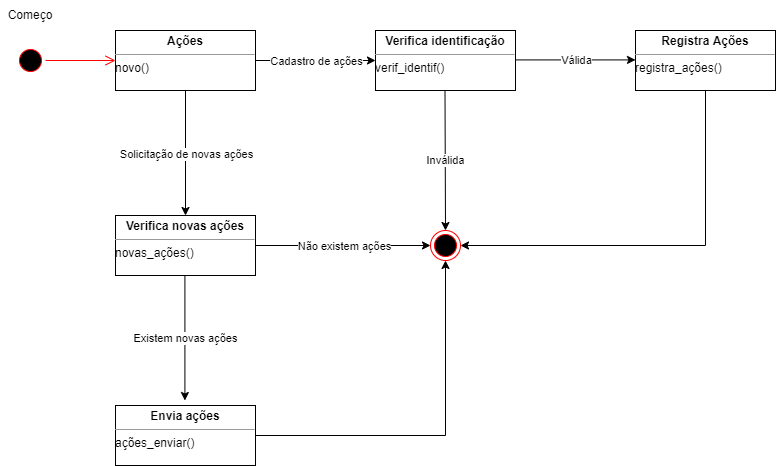

The diagram above was exported from draw.io. Its source (the exported page's mxGraphModel, read from the mxfile embedded in the PNG):
<mxGraphModel dx="702" dy="865" grid="1" gridSize="10" guides="1" tooltips="1" connect="1" arrows="1" fold="1" page="1" pageScale="1" pageWidth="827" pageHeight="1169" math="0" shadow="0">
  <root>
    <mxCell id="0" />
    <mxCell id="1" parent="0" />
    <mxCell id="SkMXOeJGxYFRXR-U_V8C-1" value="" style="ellipse;html=1;shape=startState;fillColor=#000000;strokeColor=#ff0000;" vertex="1" parent="1">
      <mxGeometry x="220" y="400" width="30" height="30" as="geometry" />
    </mxCell>
    <mxCell id="SkMXOeJGxYFRXR-U_V8C-2" value="" style="edgeStyle=orthogonalEdgeStyle;html=1;verticalAlign=bottom;endArrow=open;endSize=8;strokeColor=#ff0000;rounded=0;" edge="1" parent="1" source="SkMXOeJGxYFRXR-U_V8C-1">
      <mxGeometry relative="1" as="geometry">
        <mxPoint x="320" y="415" as="targetPoint" />
      </mxGeometry>
    </mxCell>
    <mxCell id="SkMXOeJGxYFRXR-U_V8C-3" value="&lt;p style=&quot;margin:0px;margin-top:4px;text-align:center;&quot;&gt;&lt;b&gt;Ações&lt;/b&gt;&lt;/p&gt;&lt;hr size=&quot;1&quot;&gt;&lt;div style=&quot;height:2px;&quot;&gt;novo()&lt;/div&gt;" style="verticalAlign=top;align=left;overflow=fill;fontSize=12;fontFamily=Helvetica;html=1;" vertex="1" parent="1">
      <mxGeometry x="320" y="385" width="140" height="60" as="geometry" />
    </mxCell>
    <mxCell id="SkMXOeJGxYFRXR-U_V8C-4" value="&lt;p style=&quot;margin:0px;margin-top:4px;text-align:center;&quot;&gt;&lt;b&gt;Verifica identificação&lt;/b&gt;&lt;/p&gt;&lt;hr size=&quot;1&quot;&gt;&lt;div style=&quot;height:2px;&quot;&gt;verif_identif()&lt;/div&gt;" style="verticalAlign=top;align=left;overflow=fill;fontSize=12;fontFamily=Helvetica;html=1;" vertex="1" parent="1">
      <mxGeometry x="580" y="385" width="140" height="60" as="geometry" />
    </mxCell>
    <mxCell id="SkMXOeJGxYFRXR-U_V8C-5" value="" style="endArrow=classic;html=1;rounded=0;exitX=1;exitY=0.5;exitDx=0;exitDy=0;entryX=0;entryY=0.5;entryDx=0;entryDy=0;" edge="1" parent="1" source="SkMXOeJGxYFRXR-U_V8C-3" target="SkMXOeJGxYFRXR-U_V8C-4">
      <mxGeometry relative="1" as="geometry">
        <mxPoint x="590" y="510" as="sourcePoint" />
        <mxPoint x="710" y="510" as="targetPoint" />
      </mxGeometry>
    </mxCell>
    <mxCell id="SkMXOeJGxYFRXR-U_V8C-6" value="Cadastro de ações" style="edgeLabel;resizable=0;html=1;align=center;verticalAlign=middle;" connectable="0" vertex="1" parent="SkMXOeJGxYFRXR-U_V8C-5">
      <mxGeometry relative="1" as="geometry" />
    </mxCell>
    <mxCell id="SkMXOeJGxYFRXR-U_V8C-7" value="" style="endArrow=classic;html=1;rounded=0;exitX=0.5;exitY=1;exitDx=0;exitDy=0;" edge="1" parent="1" source="SkMXOeJGxYFRXR-U_V8C-3">
      <mxGeometry relative="1" as="geometry">
        <mxPoint x="360" y="560" as="sourcePoint" />
        <mxPoint x="390" y="570" as="targetPoint" />
      </mxGeometry>
    </mxCell>
    <mxCell id="SkMXOeJGxYFRXR-U_V8C-8" value="Solicitação de novas ações" style="edgeLabel;resizable=0;html=1;align=center;verticalAlign=middle;" connectable="0" vertex="1" parent="SkMXOeJGxYFRXR-U_V8C-7">
      <mxGeometry relative="1" as="geometry" />
    </mxCell>
    <mxCell id="SkMXOeJGxYFRXR-U_V8C-9" value="&lt;p style=&quot;margin:0px;margin-top:4px;text-align:center;&quot;&gt;&lt;b&gt;Verifica novas ações&lt;/b&gt;&lt;/p&gt;&lt;hr size=&quot;1&quot;&gt;&lt;div style=&quot;height:2px;&quot;&gt;novas_ações()&lt;/div&gt;" style="verticalAlign=top;align=left;overflow=fill;fontSize=12;fontFamily=Helvetica;html=1;" vertex="1" parent="1">
      <mxGeometry x="320" y="570" width="140" height="60" as="geometry" />
    </mxCell>
    <mxCell id="SkMXOeJGxYFRXR-U_V8C-10" value="&lt;p style=&quot;margin:0px;margin-top:4px;text-align:center;&quot;&gt;&lt;b&gt;Envia ações&lt;/b&gt;&lt;/p&gt;&lt;hr size=&quot;1&quot;&gt;&lt;div style=&quot;height:2px;&quot;&gt;ações_enviar()&lt;/div&gt;" style="verticalAlign=top;align=left;overflow=fill;fontSize=12;fontFamily=Helvetica;html=1;" vertex="1" parent="1">
      <mxGeometry x="320" y="760" width="140" height="60" as="geometry" />
    </mxCell>
    <mxCell id="SkMXOeJGxYFRXR-U_V8C-11" value="&lt;p style=&quot;margin:0px;margin-top:4px;text-align:center;&quot;&gt;&lt;b&gt;Registra Ações&lt;/b&gt;&lt;/p&gt;&lt;hr size=&quot;1&quot;&gt;&lt;div style=&quot;height:2px;&quot;&gt;registra_ações()&lt;/div&gt;" style="verticalAlign=top;align=left;overflow=fill;fontSize=12;fontFamily=Helvetica;html=1;" vertex="1" parent="1">
      <mxGeometry x="840" y="385" width="140" height="60" as="geometry" />
    </mxCell>
    <mxCell id="SkMXOeJGxYFRXR-U_V8C-12" value="" style="endArrow=classic;html=1;rounded=0;exitX=1;exitY=0.5;exitDx=0;exitDy=0;entryX=0;entryY=0.5;entryDx=0;entryDy=0;" edge="1" parent="1" target="SkMXOeJGxYFRXR-U_V8C-16">
      <mxGeometry relative="1" as="geometry">
        <mxPoint x="460" y="600" as="sourcePoint" />
        <mxPoint x="580" y="600" as="targetPoint" />
      </mxGeometry>
    </mxCell>
    <mxCell id="SkMXOeJGxYFRXR-U_V8C-13" value="Não existem ações" style="edgeLabel;resizable=0;html=1;align=center;verticalAlign=middle;" connectable="0" vertex="1" parent="SkMXOeJGxYFRXR-U_V8C-12">
      <mxGeometry relative="1" as="geometry" />
    </mxCell>
    <mxCell id="SkMXOeJGxYFRXR-U_V8C-14" value="" style="endArrow=classic;html=1;rounded=0;exitX=0.5;exitY=1;exitDx=0;exitDy=0;entryX=0.5;entryY=0;entryDx=0;entryDy=0;" edge="1" parent="1" target="SkMXOeJGxYFRXR-U_V8C-16">
      <mxGeometry relative="1" as="geometry">
        <mxPoint x="649.5" y="445" as="sourcePoint" />
        <mxPoint x="649.5" y="570" as="targetPoint" />
      </mxGeometry>
    </mxCell>
    <mxCell id="SkMXOeJGxYFRXR-U_V8C-15" value="Inválida" style="edgeLabel;resizable=0;html=1;align=center;verticalAlign=middle;" connectable="0" vertex="1" parent="SkMXOeJGxYFRXR-U_V8C-14">
      <mxGeometry relative="1" as="geometry" />
    </mxCell>
    <mxCell id="SkMXOeJGxYFRXR-U_V8C-16" value="" style="ellipse;html=1;shape=endState;fillColor=#000000;strokeColor=#ff0000;" vertex="1" parent="1">
      <mxGeometry x="635" y="585" width="30" height="30" as="geometry" />
    </mxCell>
    <mxCell id="SkMXOeJGxYFRXR-U_V8C-17" value="" style="endArrow=none;html=1;rounded=0;exitX=1;exitY=0.5;exitDx=0;exitDy=0;" edge="1" parent="1" source="SkMXOeJGxYFRXR-U_V8C-10">
      <mxGeometry width="50" height="50" relative="1" as="geometry">
        <mxPoint x="440" y="540" as="sourcePoint" />
        <mxPoint x="650" y="790" as="targetPoint" />
      </mxGeometry>
    </mxCell>
    <mxCell id="SkMXOeJGxYFRXR-U_V8C-18" value="" style="endArrow=classic;html=1;rounded=0;exitX=0.5;exitY=1;exitDx=0;exitDy=0;" edge="1" parent="1">
      <mxGeometry relative="1" as="geometry">
        <mxPoint x="389.40999999999985" y="630.0000000000002" as="sourcePoint" />
        <mxPoint x="389.40999999999985" y="754.9999999999998" as="targetPoint" />
      </mxGeometry>
    </mxCell>
    <mxCell id="SkMXOeJGxYFRXR-U_V8C-19" value="Existem novas ações" style="edgeLabel;resizable=0;html=1;align=center;verticalAlign=middle;" connectable="0" vertex="1" parent="SkMXOeJGxYFRXR-U_V8C-18">
      <mxGeometry relative="1" as="geometry" />
    </mxCell>
    <mxCell id="SkMXOeJGxYFRXR-U_V8C-20" value="" style="endArrow=classic;html=1;rounded=0;exitX=1;exitY=0.5;exitDx=0;exitDy=0;entryX=0;entryY=0.5;entryDx=0;entryDy=0;" edge="1" parent="1">
      <mxGeometry relative="1" as="geometry">
        <mxPoint x="720" y="414.4100000000001" as="sourcePoint" />
        <mxPoint x="840" y="414.4100000000001" as="targetPoint" />
      </mxGeometry>
    </mxCell>
    <mxCell id="SkMXOeJGxYFRXR-U_V8C-21" value="Válida" style="edgeLabel;resizable=0;html=1;align=center;verticalAlign=middle;" connectable="0" vertex="1" parent="SkMXOeJGxYFRXR-U_V8C-20">
      <mxGeometry relative="1" as="geometry" />
    </mxCell>
    <mxCell id="SkMXOeJGxYFRXR-U_V8C-22" value="" style="endArrow=classic;html=1;rounded=0;entryX=0.5;entryY=1;entryDx=0;entryDy=0;" edge="1" parent="1" target="SkMXOeJGxYFRXR-U_V8C-16">
      <mxGeometry width="50" height="50" relative="1" as="geometry">
        <mxPoint x="650" y="790" as="sourcePoint" />
        <mxPoint x="760" y="660" as="targetPoint" />
      </mxGeometry>
    </mxCell>
    <mxCell id="SkMXOeJGxYFRXR-U_V8C-23" value="" style="endArrow=none;html=1;rounded=0;entryX=0.5;entryY=1;entryDx=0;entryDy=0;" edge="1" parent="1" target="SkMXOeJGxYFRXR-U_V8C-11">
      <mxGeometry width="50" height="50" relative="1" as="geometry">
        <mxPoint x="910" y="600" as="sourcePoint" />
        <mxPoint x="690" y="590" as="targetPoint" />
      </mxGeometry>
    </mxCell>
    <mxCell id="SkMXOeJGxYFRXR-U_V8C-24" value="" style="endArrow=classic;html=1;rounded=0;entryX=1;entryY=0.5;entryDx=0;entryDy=0;" edge="1" parent="1" target="SkMXOeJGxYFRXR-U_V8C-16">
      <mxGeometry width="50" height="50" relative="1" as="geometry">
        <mxPoint x="910" y="600" as="sourcePoint" />
        <mxPoint x="690" y="590" as="targetPoint" />
      </mxGeometry>
    </mxCell>
    <mxCell id="SkMXOeJGxYFRXR-U_V8C-25" value="Começo" style="text;html=1;strokeColor=none;fillColor=none;align=center;verticalAlign=middle;whiteSpace=wrap;rounded=0;" vertex="1" parent="1">
      <mxGeometry x="205" y="355" width="60" height="30" as="geometry" />
    </mxCell>
  </root>
</mxGraphModel>